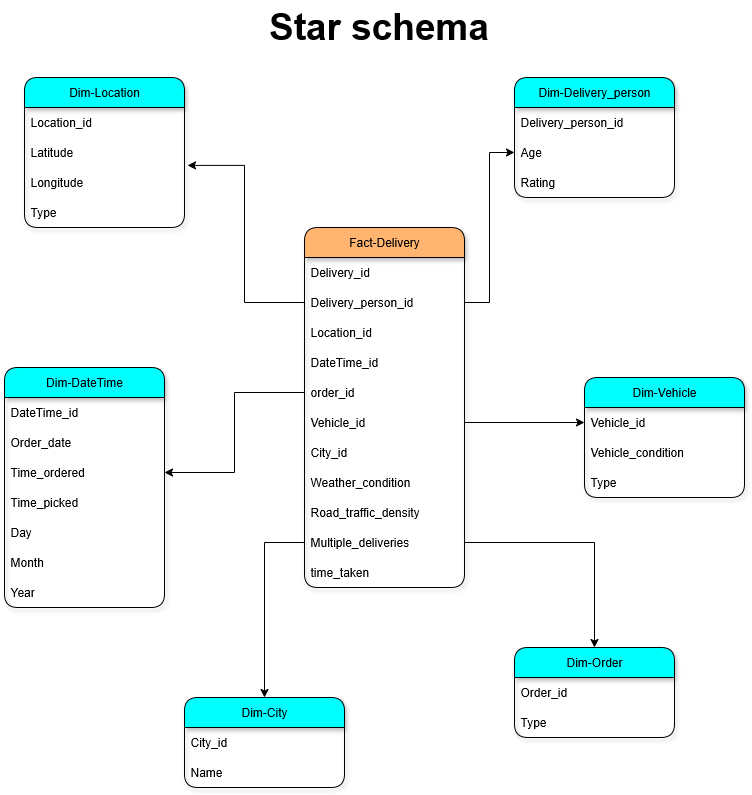

The diagram above was exported from draw.io. Its source (the exported page's mxGraphModel, read from the mxfile embedded in the PNG):
<mxGraphModel dx="1594" dy="954" grid="0" gridSize="10" guides="1" tooltips="1" connect="1" arrows="0" fold="1" page="0" pageScale="1" pageWidth="1100" pageHeight="850" background="none" math="0" shadow="0">
  <root>
    <mxCell id="0" />
    <mxCell id="1" parent="0" />
    <mxCell id="C6ZHjGr-bxEsFlqxmkFA-12" value="Fact-Delivery" style="swimlane;fontStyle=0;childLayout=stackLayout;horizontal=1;startSize=30;horizontalStack=0;resizeParent=1;resizeParentMax=0;resizeLast=0;collapsible=1;marginBottom=0;whiteSpace=wrap;html=1;swimlaneLine=1;rounded=1;shadow=1;glass=0;gradientColor=none;fillColor=#FFB570;" parent="1" vertex="1">
      <mxGeometry x="420" y="590" width="160" height="360" as="geometry" />
    </mxCell>
    <mxCell id="C6ZHjGr-bxEsFlqxmkFA-14" value="Delivery_id" style="text;strokeColor=none;fillColor=none;align=left;verticalAlign=middle;spacingLeft=4;spacingRight=4;overflow=hidden;points=[[0,0.5],[1,0.5]];portConstraint=eastwest;rotatable=0;whiteSpace=wrap;html=1;swimlaneLine=0;" parent="C6ZHjGr-bxEsFlqxmkFA-12" vertex="1">
      <mxGeometry y="30" width="160" height="30" as="geometry" />
    </mxCell>
    <mxCell id="a1dYDJP1-sK-w6vr1DIk-3" value="Delivery_person_id" style="text;strokeColor=none;fillColor=none;align=left;verticalAlign=middle;spacingLeft=4;spacingRight=4;overflow=hidden;points=[[0,0.5],[1,0.5]];portConstraint=eastwest;rotatable=0;whiteSpace=wrap;html=1;swimlaneLine=0;" vertex="1" parent="C6ZHjGr-bxEsFlqxmkFA-12">
      <mxGeometry y="60" width="160" height="30" as="geometry" />
    </mxCell>
    <mxCell id="a1dYDJP1-sK-w6vr1DIk-4" value="Location_id" style="text;strokeColor=none;fillColor=none;align=left;verticalAlign=middle;spacingLeft=4;spacingRight=4;overflow=hidden;points=[[0,0.5],[1,0.5]];portConstraint=eastwest;rotatable=0;whiteSpace=wrap;html=1;swimlaneLine=0;" vertex="1" parent="C6ZHjGr-bxEsFlqxmkFA-12">
      <mxGeometry y="90" width="160" height="30" as="geometry" />
    </mxCell>
    <mxCell id="a1dYDJP1-sK-w6vr1DIk-5" value="DateTime_id" style="text;strokeColor=none;fillColor=none;align=left;verticalAlign=middle;spacingLeft=4;spacingRight=4;overflow=hidden;points=[[0,0.5],[1,0.5]];portConstraint=eastwest;rotatable=0;whiteSpace=wrap;html=1;swimlaneLine=0;" vertex="1" parent="C6ZHjGr-bxEsFlqxmkFA-12">
      <mxGeometry y="120" width="160" height="30" as="geometry" />
    </mxCell>
    <mxCell id="a1dYDJP1-sK-w6vr1DIk-6" value="order_id" style="text;strokeColor=none;fillColor=none;align=left;verticalAlign=middle;spacingLeft=4;spacingRight=4;overflow=hidden;points=[[0,0.5],[1,0.5]];portConstraint=eastwest;rotatable=0;whiteSpace=wrap;html=1;swimlaneLine=0;" vertex="1" parent="C6ZHjGr-bxEsFlqxmkFA-12">
      <mxGeometry y="150" width="160" height="30" as="geometry" />
    </mxCell>
    <mxCell id="a1dYDJP1-sK-w6vr1DIk-8" value="Vehicle_id" style="text;strokeColor=none;fillColor=none;align=left;verticalAlign=middle;spacingLeft=4;spacingRight=4;overflow=hidden;points=[[0,0.5],[1,0.5]];portConstraint=eastwest;rotatable=0;whiteSpace=wrap;html=1;swimlaneLine=0;" vertex="1" parent="C6ZHjGr-bxEsFlqxmkFA-12">
      <mxGeometry y="180" width="160" height="30" as="geometry" />
    </mxCell>
    <mxCell id="a1dYDJP1-sK-w6vr1DIk-9" value="City_id" style="text;strokeColor=none;fillColor=none;align=left;verticalAlign=middle;spacingLeft=4;spacingRight=4;overflow=hidden;points=[[0,0.5],[1,0.5]];portConstraint=eastwest;rotatable=0;whiteSpace=wrap;html=1;swimlaneLine=0;" vertex="1" parent="C6ZHjGr-bxEsFlqxmkFA-12">
      <mxGeometry y="210" width="160" height="30" as="geometry" />
    </mxCell>
    <mxCell id="a1dYDJP1-sK-w6vr1DIk-10" value="Weather_condition" style="text;strokeColor=none;fillColor=none;align=left;verticalAlign=middle;spacingLeft=4;spacingRight=4;overflow=hidden;points=[[0,0.5],[1,0.5]];portConstraint=eastwest;rotatable=0;whiteSpace=wrap;html=1;swimlaneLine=0;" vertex="1" parent="C6ZHjGr-bxEsFlqxmkFA-12">
      <mxGeometry y="240" width="160" height="30" as="geometry" />
    </mxCell>
    <mxCell id="a1dYDJP1-sK-w6vr1DIk-11" value="Road_traffic_density" style="text;strokeColor=none;fillColor=none;align=left;verticalAlign=middle;spacingLeft=4;spacingRight=4;overflow=hidden;points=[[0,0.5],[1,0.5]];portConstraint=eastwest;rotatable=0;whiteSpace=wrap;html=1;swimlaneLine=0;" vertex="1" parent="C6ZHjGr-bxEsFlqxmkFA-12">
      <mxGeometry y="270" width="160" height="30" as="geometry" />
    </mxCell>
    <mxCell id="a1dYDJP1-sK-w6vr1DIk-12" value="Multiple_deliveries" style="text;strokeColor=none;fillColor=none;align=left;verticalAlign=middle;spacingLeft=4;spacingRight=4;overflow=hidden;points=[[0,0.5],[1,0.5]];portConstraint=eastwest;rotatable=0;whiteSpace=wrap;html=1;swimlaneLine=0;" vertex="1" parent="C6ZHjGr-bxEsFlqxmkFA-12">
      <mxGeometry y="300" width="160" height="30" as="geometry" />
    </mxCell>
    <mxCell id="a1dYDJP1-sK-w6vr1DIk-13" value="time_taken" style="text;strokeColor=none;fillColor=none;align=left;verticalAlign=middle;spacingLeft=4;spacingRight=4;overflow=hidden;points=[[0,0.5],[1,0.5]];portConstraint=eastwest;rotatable=0;whiteSpace=wrap;html=1;swimlaneLine=0;" vertex="1" parent="C6ZHjGr-bxEsFlqxmkFA-12">
      <mxGeometry y="330" width="160" height="30" as="geometry" />
    </mxCell>
    <mxCell id="a1dYDJP1-sK-w6vr1DIk-15" value="Dim-Delivery_person" style="swimlane;fontStyle=0;childLayout=stackLayout;horizontal=1;startSize=30;horizontalStack=0;resizeParent=1;resizeParentMax=0;resizeLast=0;collapsible=1;marginBottom=0;whiteSpace=wrap;html=1;swimlaneLine=1;rounded=1;shadow=1;glass=0;gradientColor=none;fillColor=#00FFFF;" vertex="1" parent="1">
      <mxGeometry x="630" y="440" width="160" height="120" as="geometry" />
    </mxCell>
    <mxCell id="a1dYDJP1-sK-w6vr1DIk-16" value="Delivery_person_id" style="text;strokeColor=none;fillColor=none;align=left;verticalAlign=middle;spacingLeft=4;spacingRight=4;overflow=hidden;points=[[0,0.5],[1,0.5]];portConstraint=eastwest;rotatable=0;whiteSpace=wrap;html=1;swimlaneLine=0;" vertex="1" parent="a1dYDJP1-sK-w6vr1DIk-15">
      <mxGeometry y="30" width="160" height="30" as="geometry" />
    </mxCell>
    <mxCell id="a1dYDJP1-sK-w6vr1DIk-27" value="Age" style="text;strokeColor=none;fillColor=none;align=left;verticalAlign=middle;spacingLeft=4;spacingRight=4;overflow=hidden;points=[[0,0.5],[1,0.5]];portConstraint=eastwest;rotatable=0;whiteSpace=wrap;html=1;swimlaneLine=0;" vertex="1" parent="a1dYDJP1-sK-w6vr1DIk-15">
      <mxGeometry y="60" width="160" height="30" as="geometry" />
    </mxCell>
    <mxCell id="a1dYDJP1-sK-w6vr1DIk-28" value="Rating" style="text;strokeColor=none;fillColor=none;align=left;verticalAlign=middle;spacingLeft=4;spacingRight=4;overflow=hidden;points=[[0,0.5],[1,0.5]];portConstraint=eastwest;rotatable=0;whiteSpace=wrap;html=1;swimlaneLine=0;" vertex="1" parent="a1dYDJP1-sK-w6vr1DIk-15">
      <mxGeometry y="90" width="160" height="30" as="geometry" />
    </mxCell>
    <mxCell id="a1dYDJP1-sK-w6vr1DIk-29" value="Dim-Location" style="swimlane;fontStyle=0;childLayout=stackLayout;horizontal=1;startSize=30;horizontalStack=0;resizeParent=1;resizeParentMax=0;resizeLast=0;collapsible=1;marginBottom=0;whiteSpace=wrap;html=1;swimlaneLine=1;rounded=1;shadow=1;glass=0;gradientColor=none;fillColor=#00FFFF;" vertex="1" parent="1">
      <mxGeometry x="140" y="440" width="160" height="150" as="geometry" />
    </mxCell>
    <mxCell id="a1dYDJP1-sK-w6vr1DIk-30" value="Location_id" style="text;strokeColor=none;fillColor=none;align=left;verticalAlign=middle;spacingLeft=4;spacingRight=4;overflow=hidden;points=[[0,0.5],[1,0.5]];portConstraint=eastwest;rotatable=0;whiteSpace=wrap;html=1;swimlaneLine=0;" vertex="1" parent="a1dYDJP1-sK-w6vr1DIk-29">
      <mxGeometry y="30" width="160" height="30" as="geometry" />
    </mxCell>
    <mxCell id="a1dYDJP1-sK-w6vr1DIk-31" value="Latitude" style="text;strokeColor=none;fillColor=none;align=left;verticalAlign=middle;spacingLeft=4;spacingRight=4;overflow=hidden;points=[[0,0.5],[1,0.5]];portConstraint=eastwest;rotatable=0;whiteSpace=wrap;html=1;swimlaneLine=0;" vertex="1" parent="a1dYDJP1-sK-w6vr1DIk-29">
      <mxGeometry y="60" width="160" height="30" as="geometry" />
    </mxCell>
    <mxCell id="a1dYDJP1-sK-w6vr1DIk-32" value="Longitude" style="text;strokeColor=none;fillColor=none;align=left;verticalAlign=middle;spacingLeft=4;spacingRight=4;overflow=hidden;points=[[0,0.5],[1,0.5]];portConstraint=eastwest;rotatable=0;whiteSpace=wrap;html=1;swimlaneLine=0;" vertex="1" parent="a1dYDJP1-sK-w6vr1DIk-29">
      <mxGeometry y="90" width="160" height="30" as="geometry" />
    </mxCell>
    <mxCell id="a1dYDJP1-sK-w6vr1DIk-33" value="Type" style="text;strokeColor=none;fillColor=none;align=left;verticalAlign=middle;spacingLeft=4;spacingRight=4;overflow=hidden;points=[[0,0.5],[1,0.5]];portConstraint=eastwest;rotatable=0;whiteSpace=wrap;html=1;swimlaneLine=0;" vertex="1" parent="a1dYDJP1-sK-w6vr1DIk-29">
      <mxGeometry y="120" width="160" height="30" as="geometry" />
    </mxCell>
    <mxCell id="a1dYDJP1-sK-w6vr1DIk-34" value="Dim-DateTime" style="swimlane;fontStyle=0;childLayout=stackLayout;horizontal=1;startSize=30;horizontalStack=0;resizeParent=1;resizeParentMax=0;resizeLast=0;collapsible=1;marginBottom=0;whiteSpace=wrap;html=1;swimlaneLine=1;rounded=1;shadow=1;glass=0;gradientColor=none;fillColor=#00FFFF;" vertex="1" parent="1">
      <mxGeometry x="120" y="730" width="160" height="240" as="geometry" />
    </mxCell>
    <mxCell id="a1dYDJP1-sK-w6vr1DIk-35" value="DateTime_id" style="text;strokeColor=none;fillColor=none;align=left;verticalAlign=middle;spacingLeft=4;spacingRight=4;overflow=hidden;points=[[0,0.5],[1,0.5]];portConstraint=eastwest;rotatable=0;whiteSpace=wrap;html=1;swimlaneLine=0;" vertex="1" parent="a1dYDJP1-sK-w6vr1DIk-34">
      <mxGeometry y="30" width="160" height="30" as="geometry" />
    </mxCell>
    <mxCell id="a1dYDJP1-sK-w6vr1DIk-36" value="Order_date" style="text;strokeColor=none;fillColor=none;align=left;verticalAlign=middle;spacingLeft=4;spacingRight=4;overflow=hidden;points=[[0,0.5],[1,0.5]];portConstraint=eastwest;rotatable=0;whiteSpace=wrap;html=1;swimlaneLine=0;" vertex="1" parent="a1dYDJP1-sK-w6vr1DIk-34">
      <mxGeometry y="60" width="160" height="30" as="geometry" />
    </mxCell>
    <mxCell id="a1dYDJP1-sK-w6vr1DIk-37" value="Time_ordered" style="text;strokeColor=none;fillColor=none;align=left;verticalAlign=middle;spacingLeft=4;spacingRight=4;overflow=hidden;points=[[0,0.5],[1,0.5]];portConstraint=eastwest;rotatable=0;whiteSpace=wrap;html=1;swimlaneLine=0;" vertex="1" parent="a1dYDJP1-sK-w6vr1DIk-34">
      <mxGeometry y="90" width="160" height="30" as="geometry" />
    </mxCell>
    <mxCell id="a1dYDJP1-sK-w6vr1DIk-38" value="Time_picked" style="text;strokeColor=none;fillColor=none;align=left;verticalAlign=middle;spacingLeft=4;spacingRight=4;overflow=hidden;points=[[0,0.5],[1,0.5]];portConstraint=eastwest;rotatable=0;whiteSpace=wrap;html=1;swimlaneLine=0;" vertex="1" parent="a1dYDJP1-sK-w6vr1DIk-34">
      <mxGeometry y="120" width="160" height="30" as="geometry" />
    </mxCell>
    <mxCell id="a1dYDJP1-sK-w6vr1DIk-39" value="Day" style="text;strokeColor=none;fillColor=none;align=left;verticalAlign=middle;spacingLeft=4;spacingRight=4;overflow=hidden;points=[[0,0.5],[1,0.5]];portConstraint=eastwest;rotatable=0;whiteSpace=wrap;html=1;swimlaneLine=0;" vertex="1" parent="a1dYDJP1-sK-w6vr1DIk-34">
      <mxGeometry y="150" width="160" height="30" as="geometry" />
    </mxCell>
    <mxCell id="a1dYDJP1-sK-w6vr1DIk-40" value="Month" style="text;strokeColor=none;fillColor=none;align=left;verticalAlign=middle;spacingLeft=4;spacingRight=4;overflow=hidden;points=[[0,0.5],[1,0.5]];portConstraint=eastwest;rotatable=0;whiteSpace=wrap;html=1;swimlaneLine=0;" vertex="1" parent="a1dYDJP1-sK-w6vr1DIk-34">
      <mxGeometry y="180" width="160" height="30" as="geometry" />
    </mxCell>
    <mxCell id="a1dYDJP1-sK-w6vr1DIk-41" value="Year" style="text;strokeColor=none;fillColor=none;align=left;verticalAlign=middle;spacingLeft=4;spacingRight=4;overflow=hidden;points=[[0,0.5],[1,0.5]];portConstraint=eastwest;rotatable=0;whiteSpace=wrap;html=1;swimlaneLine=0;" vertex="1" parent="a1dYDJP1-sK-w6vr1DIk-34">
      <mxGeometry y="210" width="160" height="30" as="geometry" />
    </mxCell>
    <mxCell id="a1dYDJP1-sK-w6vr1DIk-42" value="Dim-Vehicle" style="swimlane;fontStyle=0;childLayout=stackLayout;horizontal=1;startSize=30;horizontalStack=0;resizeParent=1;resizeParentMax=0;resizeLast=0;collapsible=1;marginBottom=0;whiteSpace=wrap;html=1;swimlaneLine=1;rounded=1;shadow=1;glass=0;gradientColor=none;fillColor=#00FFFF;" vertex="1" parent="1">
      <mxGeometry x="700" y="740" width="160" height="120" as="geometry" />
    </mxCell>
    <mxCell id="a1dYDJP1-sK-w6vr1DIk-43" value="Vehicle_id" style="text;strokeColor=none;fillColor=none;align=left;verticalAlign=middle;spacingLeft=4;spacingRight=4;overflow=hidden;points=[[0,0.5],[1,0.5]];portConstraint=eastwest;rotatable=0;whiteSpace=wrap;html=1;swimlaneLine=0;" vertex="1" parent="a1dYDJP1-sK-w6vr1DIk-42">
      <mxGeometry y="30" width="160" height="30" as="geometry" />
    </mxCell>
    <mxCell id="a1dYDJP1-sK-w6vr1DIk-44" value="Vehicle_condition" style="text;strokeColor=none;fillColor=none;align=left;verticalAlign=middle;spacingLeft=4;spacingRight=4;overflow=hidden;points=[[0,0.5],[1,0.5]];portConstraint=eastwest;rotatable=0;whiteSpace=wrap;html=1;swimlaneLine=0;" vertex="1" parent="a1dYDJP1-sK-w6vr1DIk-42">
      <mxGeometry y="60" width="160" height="30" as="geometry" />
    </mxCell>
    <mxCell id="a1dYDJP1-sK-w6vr1DIk-45" value="Type" style="text;strokeColor=none;fillColor=none;align=left;verticalAlign=middle;spacingLeft=4;spacingRight=4;overflow=hidden;points=[[0,0.5],[1,0.5]];portConstraint=eastwest;rotatable=0;whiteSpace=wrap;html=1;swimlaneLine=0;" vertex="1" parent="a1dYDJP1-sK-w6vr1DIk-42">
      <mxGeometry y="90" width="160" height="30" as="geometry" />
    </mxCell>
    <mxCell id="a1dYDJP1-sK-w6vr1DIk-50" value="Dim-Order" style="swimlane;fontStyle=0;childLayout=stackLayout;horizontal=1;startSize=30;horizontalStack=0;resizeParent=1;resizeParentMax=0;resizeLast=0;collapsible=1;marginBottom=0;whiteSpace=wrap;html=1;swimlaneLine=1;rounded=1;shadow=1;glass=0;gradientColor=none;fillColor=#00FFFF;" vertex="1" parent="1">
      <mxGeometry x="630" y="1010" width="160" height="90" as="geometry" />
    </mxCell>
    <mxCell id="a1dYDJP1-sK-w6vr1DIk-51" value="Order_id" style="text;strokeColor=none;fillColor=none;align=left;verticalAlign=middle;spacingLeft=4;spacingRight=4;overflow=hidden;points=[[0,0.5],[1,0.5]];portConstraint=eastwest;rotatable=0;whiteSpace=wrap;html=1;swimlaneLine=0;" vertex="1" parent="a1dYDJP1-sK-w6vr1DIk-50">
      <mxGeometry y="30" width="160" height="30" as="geometry" />
    </mxCell>
    <mxCell id="a1dYDJP1-sK-w6vr1DIk-53" value="Type" style="text;strokeColor=none;fillColor=none;align=left;verticalAlign=middle;spacingLeft=4;spacingRight=4;overflow=hidden;points=[[0,0.5],[1,0.5]];portConstraint=eastwest;rotatable=0;whiteSpace=wrap;html=1;swimlaneLine=0;" vertex="1" parent="a1dYDJP1-sK-w6vr1DIk-50">
      <mxGeometry y="60" width="160" height="30" as="geometry" />
    </mxCell>
    <mxCell id="a1dYDJP1-sK-w6vr1DIk-54" value="Dim-City" style="swimlane;fontStyle=0;childLayout=stackLayout;horizontal=1;startSize=30;horizontalStack=0;resizeParent=1;resizeParentMax=0;resizeLast=0;collapsible=1;marginBottom=0;whiteSpace=wrap;html=1;swimlaneLine=1;rounded=1;shadow=1;glass=0;gradientColor=none;fillColor=#00FFFF;" vertex="1" parent="1">
      <mxGeometry x="300" y="1060" width="160" height="90" as="geometry" />
    </mxCell>
    <mxCell id="a1dYDJP1-sK-w6vr1DIk-55" value="City_id" style="text;strokeColor=none;fillColor=none;align=left;verticalAlign=middle;spacingLeft=4;spacingRight=4;overflow=hidden;points=[[0,0.5],[1,0.5]];portConstraint=eastwest;rotatable=0;whiteSpace=wrap;html=1;swimlaneLine=0;" vertex="1" parent="a1dYDJP1-sK-w6vr1DIk-54">
      <mxGeometry y="30" width="160" height="30" as="geometry" />
    </mxCell>
    <mxCell id="a1dYDJP1-sK-w6vr1DIk-56" value="Name" style="text;strokeColor=none;fillColor=none;align=left;verticalAlign=middle;spacingLeft=4;spacingRight=4;overflow=hidden;points=[[0,0.5],[1,0.5]];portConstraint=eastwest;rotatable=0;whiteSpace=wrap;html=1;swimlaneLine=0;" vertex="1" parent="a1dYDJP1-sK-w6vr1DIk-54">
      <mxGeometry y="60" width="160" height="30" as="geometry" />
    </mxCell>
    <mxCell id="a1dYDJP1-sK-w6vr1DIk-57" style="edgeStyle=orthogonalEdgeStyle;rounded=0;orthogonalLoop=1;jettySize=auto;html=1;exitX=0;exitY=0.5;exitDx=0;exitDy=0;entryX=1;entryY=0.5;entryDx=0;entryDy=0;" edge="1" parent="1" source="a1dYDJP1-sK-w6vr1DIk-6" target="a1dYDJP1-sK-w6vr1DIk-37">
      <mxGeometry relative="1" as="geometry" />
    </mxCell>
    <mxCell id="a1dYDJP1-sK-w6vr1DIk-58" style="edgeStyle=orthogonalEdgeStyle;rounded=0;orthogonalLoop=1;jettySize=auto;html=1;exitX=0;exitY=0.5;exitDx=0;exitDy=0;entryX=1.019;entryY=0.93;entryDx=0;entryDy=0;entryPerimeter=0;" edge="1" parent="1" source="a1dYDJP1-sK-w6vr1DIk-3" target="a1dYDJP1-sK-w6vr1DIk-31">
      <mxGeometry relative="1" as="geometry" />
    </mxCell>
    <mxCell id="a1dYDJP1-sK-w6vr1DIk-59" style="edgeStyle=orthogonalEdgeStyle;rounded=0;orthogonalLoop=1;jettySize=auto;html=1;exitX=1;exitY=0.5;exitDx=0;exitDy=0;entryX=0;entryY=0.5;entryDx=0;entryDy=0;" edge="1" parent="1" source="a1dYDJP1-sK-w6vr1DIk-3" target="a1dYDJP1-sK-w6vr1DIk-27">
      <mxGeometry relative="1" as="geometry" />
    </mxCell>
    <mxCell id="a1dYDJP1-sK-w6vr1DIk-60" style="edgeStyle=orthogonalEdgeStyle;rounded=0;orthogonalLoop=1;jettySize=auto;html=1;exitX=1;exitY=0.5;exitDx=0;exitDy=0;entryX=0;entryY=0.5;entryDx=0;entryDy=0;" edge="1" parent="1" source="a1dYDJP1-sK-w6vr1DIk-8" target="a1dYDJP1-sK-w6vr1DIk-43">
      <mxGeometry relative="1" as="geometry" />
    </mxCell>
    <mxCell id="a1dYDJP1-sK-w6vr1DIk-61" style="edgeStyle=orthogonalEdgeStyle;rounded=0;orthogonalLoop=1;jettySize=auto;html=1;exitX=1;exitY=0.5;exitDx=0;exitDy=0;entryX=0.5;entryY=0;entryDx=0;entryDy=0;" edge="1" parent="1" source="a1dYDJP1-sK-w6vr1DIk-12" target="a1dYDJP1-sK-w6vr1DIk-50">
      <mxGeometry relative="1" as="geometry" />
    </mxCell>
    <mxCell id="a1dYDJP1-sK-w6vr1DIk-62" style="edgeStyle=orthogonalEdgeStyle;rounded=0;orthogonalLoop=1;jettySize=auto;html=1;exitX=0;exitY=0.5;exitDx=0;exitDy=0;entryX=0.5;entryY=0;entryDx=0;entryDy=0;" edge="1" parent="1" source="a1dYDJP1-sK-w6vr1DIk-12" target="a1dYDJP1-sK-w6vr1DIk-54">
      <mxGeometry relative="1" as="geometry" />
    </mxCell>
    <mxCell id="a1dYDJP1-sK-w6vr1DIk-64" value="Star schema" style="text;html=1;align=center;verticalAlign=middle;whiteSpace=wrap;rounded=0;strokeWidth=3;fillColor=none;glass=0;shadow=0;fontSize=37;fontStyle=1;fontFamily=Helvetica;textShadow=0;" vertex="1" parent="1">
      <mxGeometry x="380" y="363" width="229" height="54" as="geometry" />
    </mxCell>
  </root>
</mxGraphModel>